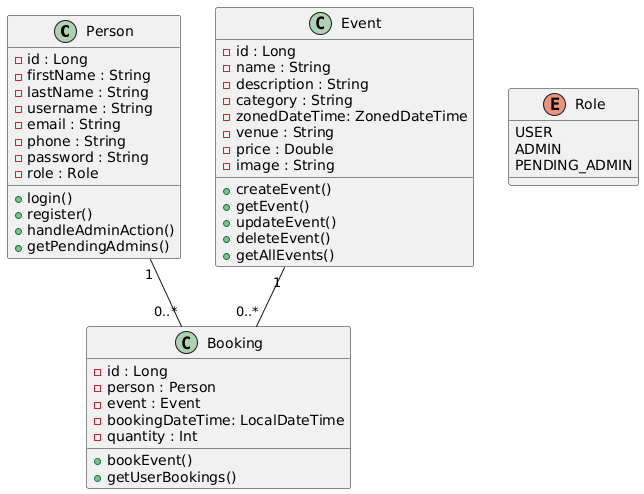

The diagram above was rendered by PlantUML. Its source (embedded in the PNG):
@startuml
class Person {
  -id : Long
  -firstName : String
  -lastName : String
  -username : String
  -email : String
  -phone : String
  -password : String
  -role : Role
  +login()
  +register()
+handleAdminAction()
+getPendingAdmins()
}

enum Role {
  USER
  ADMIN
  PENDING_ADMIN
}

class Event {
  -id : Long
  -name : String
  -description : String
  -category : String
  -zonedDateTime: ZonedDateTime
  -venue : String
  -price : Double
  -image : String
  +createEvent()
+getEvent()
+updateEvent()
+deleteEvent()
+getAllEvents()
}

class Booking {
  -id : Long
  -person : Person
  -event : Event
  -bookingDateTime: LocalDateTime
- quantity : Int
  +bookEvent()
+getUserBookings()
}

Person "1" -- "0..*" Booking
Event "1" -- "0..*" Booking
@enduml